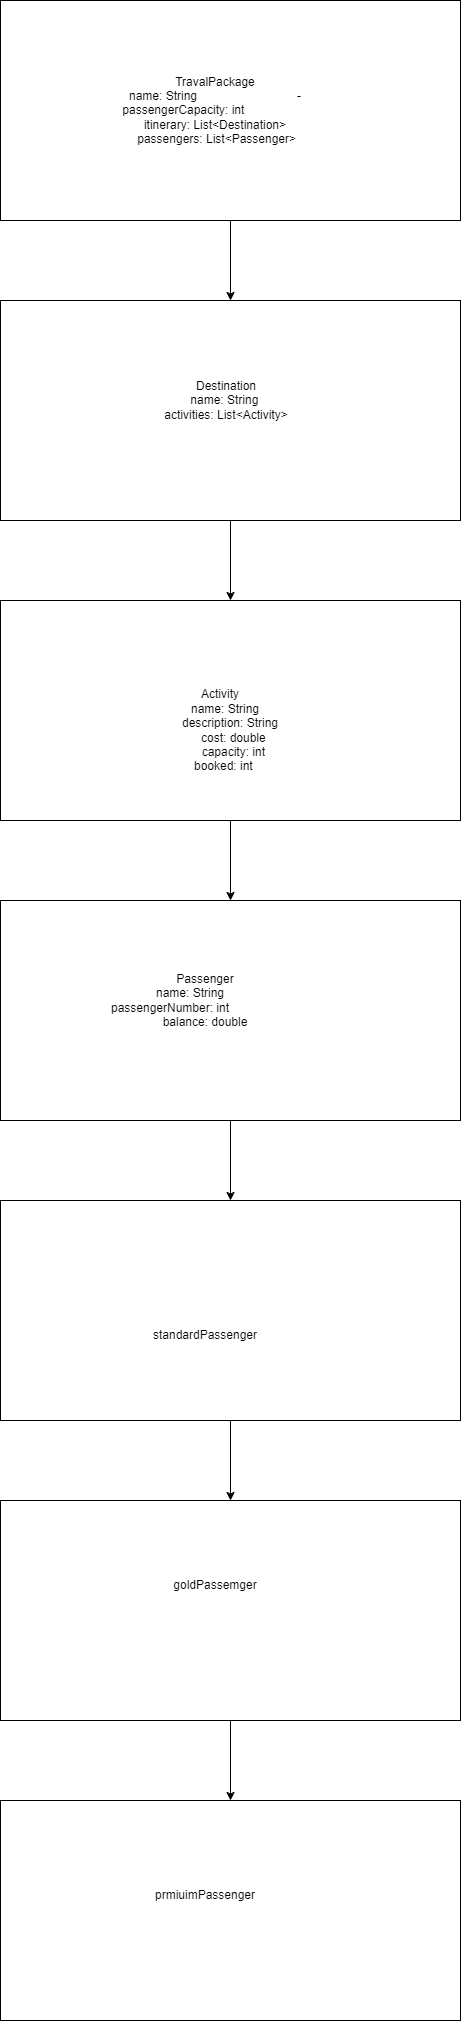

The diagram above was exported from draw.io. Its source (the exported page's mxGraphModel, read from the mxfile embedded in the PNG):
<mxGraphModel dx="1050" dy="565" grid="1" gridSize="10" guides="1" tooltips="1" connect="1" arrows="1" fold="1" page="1" pageScale="1" pageWidth="850" pageHeight="1100" math="0" shadow="0">
  <root>
    <mxCell id="0" />
    <mxCell id="1" parent="0" />
    <mxCell id="cngdvUn7CbDUyDfedoYn-4" value="" style="edgeStyle=orthogonalEdgeStyle;rounded=0;orthogonalLoop=1;jettySize=auto;html=1;" edge="1" parent="1" source="cngdvUn7CbDUyDfedoYn-1" target="cngdvUn7CbDUyDfedoYn-3">
      <mxGeometry relative="1" as="geometry" />
    </mxCell>
    <mxCell id="cngdvUn7CbDUyDfedoYn-1" value="" style="rounded=0;whiteSpace=wrap;html=1;" vertex="1" parent="1">
      <mxGeometry x="195" y="40" width="460" height="220" as="geometry" />
    </mxCell>
    <mxCell id="cngdvUn7CbDUyDfedoYn-2" value="TravalPackage&lt;br&gt;name: String&amp;nbsp; &amp;nbsp; &amp;nbsp; &amp;nbsp; &amp;nbsp; &amp;nbsp; &amp;nbsp; &amp;nbsp; &amp;nbsp; &amp;nbsp; &amp;nbsp; &amp;nbsp; &amp;nbsp; &amp;nbsp; &amp;nbsp; - passengerCapacity: int&amp;nbsp; &amp;nbsp; &amp;nbsp; &amp;nbsp; &amp;nbsp; &amp;nbsp; &amp;nbsp; &amp;nbsp; &amp;nbsp; &amp;nbsp;&lt;br&gt;itinerary: List&amp;lt;Destination&amp;gt;&lt;br&gt;&amp;nbsp;passengers: List&amp;lt;Passenger&amp;gt;" style="text;strokeColor=none;align=center;fillColor=none;html=1;verticalAlign=middle;whiteSpace=wrap;rounded=0;" vertex="1" parent="1">
      <mxGeometry x="280" y="70" width="260" height="160" as="geometry" />
    </mxCell>
    <mxCell id="cngdvUn7CbDUyDfedoYn-7" value="" style="edgeStyle=orthogonalEdgeStyle;rounded=0;orthogonalLoop=1;jettySize=auto;html=1;" edge="1" parent="1" source="cngdvUn7CbDUyDfedoYn-3" target="cngdvUn7CbDUyDfedoYn-6">
      <mxGeometry relative="1" as="geometry" />
    </mxCell>
    <mxCell id="cngdvUn7CbDUyDfedoYn-3" value="" style="rounded=0;whiteSpace=wrap;html=1;" vertex="1" parent="1">
      <mxGeometry x="195" y="340" width="460" height="220" as="geometry" />
    </mxCell>
    <mxCell id="cngdvUn7CbDUyDfedoYn-5" value="Destination&lt;br&gt;name: String&amp;nbsp; &lt;br&gt;activities: List&amp;lt;Activity&amp;gt;" style="text;strokeColor=none;align=center;fillColor=none;html=1;verticalAlign=middle;whiteSpace=wrap;rounded=0;" vertex="1" parent="1">
      <mxGeometry x="311" y="370" width="220" height="140" as="geometry" />
    </mxCell>
    <mxCell id="cngdvUn7CbDUyDfedoYn-9" value="" style="edgeStyle=orthogonalEdgeStyle;rounded=0;orthogonalLoop=1;jettySize=auto;html=1;" edge="1" parent="1" source="cngdvUn7CbDUyDfedoYn-6" target="cngdvUn7CbDUyDfedoYn-8">
      <mxGeometry relative="1" as="geometry" />
    </mxCell>
    <mxCell id="cngdvUn7CbDUyDfedoYn-6" value="" style="rounded=0;whiteSpace=wrap;html=1;" vertex="1" parent="1">
      <mxGeometry x="195" y="640" width="460" height="220" as="geometry" />
    </mxCell>
    <mxCell id="cngdvUn7CbDUyDfedoYn-11" value="" style="edgeStyle=orthogonalEdgeStyle;rounded=0;orthogonalLoop=1;jettySize=auto;html=1;" edge="1" parent="1" source="cngdvUn7CbDUyDfedoYn-8" target="cngdvUn7CbDUyDfedoYn-10">
      <mxGeometry relative="1" as="geometry" />
    </mxCell>
    <mxCell id="cngdvUn7CbDUyDfedoYn-8" value="" style="rounded=0;whiteSpace=wrap;html=1;" vertex="1" parent="1">
      <mxGeometry x="195" y="940" width="460" height="220" as="geometry" />
    </mxCell>
    <mxCell id="cngdvUn7CbDUyDfedoYn-13" value="" style="edgeStyle=orthogonalEdgeStyle;rounded=0;orthogonalLoop=1;jettySize=auto;html=1;" edge="1" parent="1" source="cngdvUn7CbDUyDfedoYn-10" target="cngdvUn7CbDUyDfedoYn-12">
      <mxGeometry relative="1" as="geometry" />
    </mxCell>
    <mxCell id="cngdvUn7CbDUyDfedoYn-10" value="" style="rounded=0;whiteSpace=wrap;html=1;" vertex="1" parent="1">
      <mxGeometry x="195" y="1240" width="460" height="220" as="geometry" />
    </mxCell>
    <mxCell id="cngdvUn7CbDUyDfedoYn-15" value="" style="edgeStyle=orthogonalEdgeStyle;rounded=0;orthogonalLoop=1;jettySize=auto;html=1;" edge="1" parent="1" source="cngdvUn7CbDUyDfedoYn-12" target="cngdvUn7CbDUyDfedoYn-14">
      <mxGeometry relative="1" as="geometry" />
    </mxCell>
    <mxCell id="cngdvUn7CbDUyDfedoYn-12" value="" style="rounded=0;whiteSpace=wrap;html=1;" vertex="1" parent="1">
      <mxGeometry x="195" y="1540" width="460" height="220" as="geometry" />
    </mxCell>
    <mxCell id="cngdvUn7CbDUyDfedoYn-14" value="" style="rounded=0;whiteSpace=wrap;html=1;" vertex="1" parent="1">
      <mxGeometry x="195" y="1840" width="460" height="220" as="geometry" />
    </mxCell>
    <mxCell id="cngdvUn7CbDUyDfedoYn-16" value="prmiuimPassenger" style="text;strokeColor=none;align=center;fillColor=none;html=1;verticalAlign=middle;whiteSpace=wrap;rounded=0;" vertex="1" parent="1">
      <mxGeometry x="370" y="1920" width="60" height="30" as="geometry" />
    </mxCell>
    <mxCell id="cngdvUn7CbDUyDfedoYn-17" value="goldPassemger" style="text;strokeColor=none;align=center;fillColor=none;html=1;verticalAlign=middle;whiteSpace=wrap;rounded=0;" vertex="1" parent="1">
      <mxGeometry x="380" y="1610" width="60" height="30" as="geometry" />
    </mxCell>
    <mxCell id="cngdvUn7CbDUyDfedoYn-18" value="standardPassenger&lt;br&gt;" style="text;strokeColor=none;align=center;fillColor=none;html=1;verticalAlign=middle;whiteSpace=wrap;rounded=0;" vertex="1" parent="1">
      <mxGeometry x="370" y="1360" width="60" height="30" as="geometry" />
    </mxCell>
    <mxCell id="cngdvUn7CbDUyDfedoYn-19" value="Passenger&lt;br&gt;name: String&amp;nbsp; &amp;nbsp; &amp;nbsp; &amp;nbsp; &amp;nbsp; passengerNumber: int&amp;nbsp; &amp;nbsp; &amp;nbsp; &amp;nbsp; &amp;nbsp; &amp;nbsp; &amp;nbsp; &amp;nbsp; &amp;nbsp; &amp;nbsp; &amp;nbsp; balance: double" style="text;strokeColor=none;align=center;fillColor=none;html=1;verticalAlign=middle;whiteSpace=wrap;rounded=0;" vertex="1" parent="1">
      <mxGeometry x="300" y="960" width="200" height="160" as="geometry" />
    </mxCell>
    <mxCell id="cngdvUn7CbDUyDfedoYn-20" value="Activity&lt;br&gt;&amp;nbsp; &amp;nbsp; &amp;nbsp; &amp;nbsp; &amp;nbsp; &amp;nbsp; &amp;nbsp; &amp;nbsp; &amp;nbsp; &amp;nbsp; &amp;nbsp; name: String&amp;nbsp; &amp;nbsp; &amp;nbsp; &amp;nbsp; &amp;nbsp; &amp;nbsp; &amp;nbsp; &amp;nbsp; &amp;nbsp; &amp;nbsp; &amp;nbsp; &amp;nbsp; &amp;nbsp; &amp;nbsp;description: String&amp;nbsp;&lt;br&gt;&amp;nbsp; &amp;nbsp; &amp;nbsp; &amp;nbsp; &amp;nbsp; &amp;nbsp; &amp;nbsp; &amp;nbsp;cost: double&amp;nbsp; &amp;nbsp; &amp;nbsp; &amp;nbsp; &lt;br&gt;&amp;nbsp; &amp;nbsp; &amp;nbsp; &amp;nbsp; &amp;nbsp; &amp;nbsp; &amp;nbsp; &amp;nbsp; &amp;nbsp; &amp;nbsp; &amp;nbsp; &amp;nbsp; &amp;nbsp;capacity: int&amp;nbsp; &amp;nbsp; &amp;nbsp; &amp;nbsp; &amp;nbsp; &amp;nbsp; &amp;nbsp; &amp;nbsp; &amp;nbsp; &amp;nbsp; booked: int" style="text;strokeColor=none;align=center;fillColor=none;html=1;verticalAlign=middle;whiteSpace=wrap;rounded=0;" vertex="1" parent="1">
      <mxGeometry x="310" y="680" width="210" height="180" as="geometry" />
    </mxCell>
  </root>
</mxGraphModel>